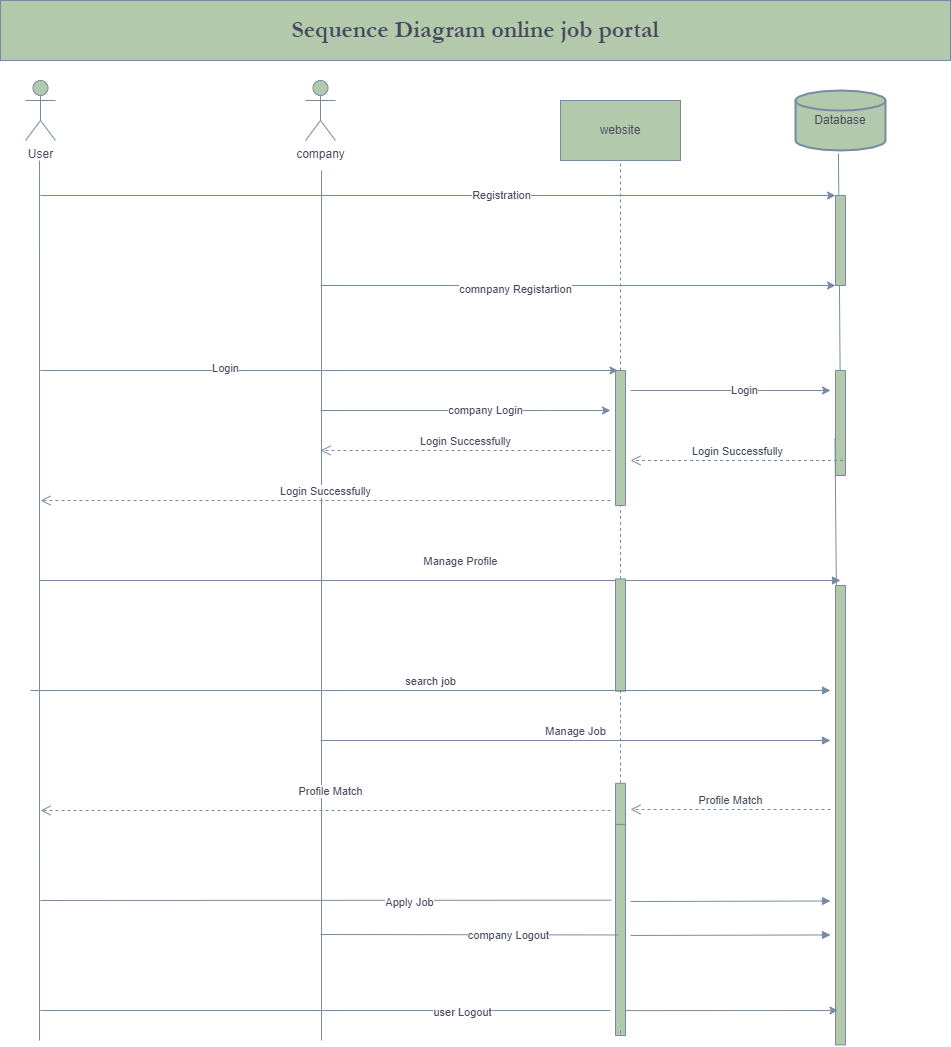

The diagram above was exported from draw.io. Its source (the exported page's mxGraphModel, read from the mxfile embedded in the PNG):
<mxGraphModel dx="1038" dy="2283" grid="1" gridSize="10" guides="1" tooltips="1" connect="1" arrows="1" fold="1" page="1" pageScale="1" pageWidth="1100" pageHeight="1700" math="0" shadow="0">
  <root>
    <mxCell id="0" />
    <mxCell id="1" parent="0" />
    <mxCell id="wesERZzDjITpm6wLQPXy-3" value="website" style="rounded=0;whiteSpace=wrap;html=1;fillColor=#B2C9AB;strokeColor=#788AA3;fontColor=#46495D;" parent="1" vertex="1">
      <mxGeometry x="640" y="80" width="120" height="60" as="geometry" />
    </mxCell>
    <mxCell id="wesERZzDjITpm6wLQPXy-13" value="" style="endArrow=none;dashed=1;html=1;rounded=0;fontFamily=Helvetica;startArrow=none;strokeColor=#788AA3;fontColor=#46495D;" parent="1" source="g85JyvxVD64kOqo1hOzG-16" edge="1">
      <mxGeometry width="50" height="50" relative="1" as="geometry">
        <mxPoint x="700" y="680" as="sourcePoint" />
        <mxPoint x="700" y="140" as="targetPoint" />
      </mxGeometry>
    </mxCell>
    <mxCell id="wesERZzDjITpm6wLQPXy-36" value="&lt;h1&gt;&lt;b&gt;Sequence Diagram online job portal&lt;/b&gt;&lt;/h1&gt;" style="rounded=0;whiteSpace=wrap;html=1;sketch=0;fontFamily=Garamond;fillColor=#B2C9AB;strokeColor=#788AA3;fontColor=#46495D;" parent="1" vertex="1">
      <mxGeometry x="80" y="-20" width="950" height="60" as="geometry" />
    </mxCell>
    <mxCell id="g85JyvxVD64kOqo1hOzG-1" value="User" style="shape=umlActor;verticalLabelPosition=bottom;verticalAlign=top;html=1;outlineConnect=0;fillColor=#B2C9AB;strokeColor=#788AA3;fontColor=#46495D;" vertex="1" parent="1">
      <mxGeometry x="105" y="60" width="30" height="60" as="geometry" />
    </mxCell>
    <mxCell id="g85JyvxVD64kOqo1hOzG-3" value="company" style="shape=umlActor;verticalLabelPosition=bottom;verticalAlign=top;html=1;outlineConnect=0;fillColor=#B2C9AB;strokeColor=#788AA3;fontColor=#46495D;" vertex="1" parent="1">
      <mxGeometry x="385" y="60" width="30" height="60" as="geometry" />
    </mxCell>
    <mxCell id="g85JyvxVD64kOqo1hOzG-5" value="" style="endArrow=none;html=1;rounded=0;entryX=0.644;entryY=1.05;entryDx=0;entryDy=0;entryPerimeter=0;startArrow=none;strokeColor=#788AA3;fontColor=#46495D;" edge="1" parent="1" source="g85JyvxVD64kOqo1hOzG-10">
      <mxGeometry width="50" height="50" relative="1" as="geometry">
        <mxPoint x="920" y="672" as="sourcePoint" />
        <mxPoint x="917.96" y="133" as="targetPoint" />
      </mxGeometry>
    </mxCell>
    <mxCell id="g85JyvxVD64kOqo1hOzG-6" value="" style="endArrow=none;html=1;rounded=0;strokeColor=#788AA3;fontColor=#46495D;" edge="1" parent="1">
      <mxGeometry width="50" height="50" relative="1" as="geometry">
        <mxPoint x="401" y="1020" as="sourcePoint" />
        <mxPoint x="401" y="150" as="targetPoint" />
      </mxGeometry>
    </mxCell>
    <mxCell id="g85JyvxVD64kOqo1hOzG-7" value="" style="endArrow=none;html=1;rounded=0;entryX=0.644;entryY=1.05;entryDx=0;entryDy=0;entryPerimeter=0;strokeColor=#788AA3;fontColor=#46495D;" edge="1" parent="1">
      <mxGeometry width="50" height="50" relative="1" as="geometry">
        <mxPoint x="119" y="1020" as="sourcePoint" />
        <mxPoint x="118.98000000000002" y="140" as="targetPoint" />
      </mxGeometry>
    </mxCell>
    <mxCell id="g85JyvxVD64kOqo1hOzG-8" value="" style="rounded=0;whiteSpace=wrap;html=1;rotation=90;fillColor=#B2C9AB;strokeColor=#788AA3;fontColor=#46495D;" vertex="1" parent="1">
      <mxGeometry x="875" y="215" width="90" height="10" as="geometry" />
    </mxCell>
    <mxCell id="g85JyvxVD64kOqo1hOzG-9" value="Database" style="strokeWidth=2;html=1;shape=mxgraph.flowchart.database;whiteSpace=wrap;fillColor=#B2C9AB;strokeColor=#788AA3;fontColor=#46495D;" vertex="1" parent="1">
      <mxGeometry x="875" y="70" width="90" height="60" as="geometry" />
    </mxCell>
    <mxCell id="g85JyvxVD64kOqo1hOzG-10" value="" style="rounded=0;whiteSpace=wrap;html=1;rotation=90;fillColor=#B2C9AB;strokeColor=#788AA3;fontColor=#46495D;" vertex="1" parent="1">
      <mxGeometry x="867.5" y="397.5" width="105" height="10" as="geometry" />
    </mxCell>
    <mxCell id="g85JyvxVD64kOqo1hOzG-11" value="" style="endArrow=none;html=1;rounded=0;entryX=0.644;entryY=1.05;entryDx=0;entryDy=0;entryPerimeter=0;exitX=1;exitY=0.5;exitDx=0;exitDy=0;strokeColor=#788AA3;fontColor=#46495D;" edge="1" parent="1" source="g85JyvxVD64kOqo1hOzG-30" target="g85JyvxVD64kOqo1hOzG-10">
      <mxGeometry width="50" height="50" relative="1" as="geometry">
        <mxPoint x="920" y="1040" as="sourcePoint" />
        <mxPoint x="917.96" y="133" as="targetPoint" />
      </mxGeometry>
    </mxCell>
    <mxCell id="g85JyvxVD64kOqo1hOzG-13" value="" style="endArrow=classic;html=1;rounded=0;entryX=0;entryY=1;entryDx=0;entryDy=0;strokeColor=#788AA3;fontColor=#46495D;" edge="1" parent="1" target="g85JyvxVD64kOqo1hOzG-8">
      <mxGeometry width="50" height="50" relative="1" as="geometry">
        <mxPoint x="120" y="175" as="sourcePoint" />
        <mxPoint x="910" y="170" as="targetPoint" />
      </mxGeometry>
    </mxCell>
    <mxCell id="g85JyvxVD64kOqo1hOzG-56" value="Registration" style="edgeLabel;html=1;align=center;verticalAlign=middle;resizable=0;points=[];fontColor=#46495D;" vertex="1" connectable="0" parent="g85JyvxVD64kOqo1hOzG-13">
      <mxGeometry x="0.1567" y="1" relative="1" as="geometry">
        <mxPoint as="offset" />
      </mxGeometry>
    </mxCell>
    <mxCell id="g85JyvxVD64kOqo1hOzG-14" value="" style="endArrow=classic;html=1;rounded=0;entryX=1;entryY=1;entryDx=0;entryDy=0;strokeColor=#788AA3;fontColor=#46495D;" edge="1" parent="1" target="g85JyvxVD64kOqo1hOzG-8">
      <mxGeometry width="50" height="50" relative="1" as="geometry">
        <mxPoint x="400" y="265" as="sourcePoint" />
        <mxPoint x="925" y="185" as="targetPoint" />
      </mxGeometry>
    </mxCell>
    <mxCell id="g85JyvxVD64kOqo1hOzG-15" value="comnpany Registartion" style="edgeLabel;html=1;align=center;verticalAlign=middle;resizable=0;points=[];fontColor=#46495D;" vertex="1" connectable="0" parent="g85JyvxVD64kOqo1hOzG-14">
      <mxGeometry x="-0.2474" y="-3" relative="1" as="geometry">
        <mxPoint as="offset" />
      </mxGeometry>
    </mxCell>
    <mxCell id="g85JyvxVD64kOqo1hOzG-16" value="" style="rounded=0;whiteSpace=wrap;html=1;rotation=90;fillColor=#B2C9AB;strokeColor=#788AA3;fontColor=#46495D;" vertex="1" parent="1">
      <mxGeometry x="632.5" y="412.5" width="135" height="10" as="geometry" />
    </mxCell>
    <mxCell id="g85JyvxVD64kOqo1hOzG-17" value="" style="endArrow=none;dashed=1;html=1;rounded=0;fontFamily=Helvetica;startArrow=none;strokeColor=#788AA3;fontColor=#46495D;" edge="1" parent="1" source="g85JyvxVD64kOqo1hOzG-28" target="g85JyvxVD64kOqo1hOzG-16">
      <mxGeometry width="50" height="50" relative="1" as="geometry">
        <mxPoint x="700" y="840" as="sourcePoint" />
        <mxPoint x="700" y="140" as="targetPoint" />
      </mxGeometry>
    </mxCell>
    <mxCell id="g85JyvxVD64kOqo1hOzG-18" value="" style="endArrow=classic;html=1;rounded=0;entryX=0;entryY=0.75;entryDx=0;entryDy=0;strokeColor=#788AA3;fontColor=#46495D;" edge="1" parent="1" target="g85JyvxVD64kOqo1hOzG-16">
      <mxGeometry width="50" height="50" relative="1" as="geometry">
        <mxPoint x="120" y="350" as="sourcePoint" />
        <mxPoint x="690" y="350" as="targetPoint" />
      </mxGeometry>
    </mxCell>
    <mxCell id="g85JyvxVD64kOqo1hOzG-19" value="Login" style="edgeLabel;html=1;align=center;verticalAlign=middle;resizable=0;points=[];fontColor=#46495D;" vertex="1" connectable="0" parent="g85JyvxVD64kOqo1hOzG-18">
      <mxGeometry x="-0.3621" y="3" relative="1" as="geometry">
        <mxPoint as="offset" />
      </mxGeometry>
    </mxCell>
    <mxCell id="g85JyvxVD64kOqo1hOzG-20" value="" style="endArrow=classic;html=1;rounded=0;strokeColor=#788AA3;fontColor=#46495D;" edge="1" parent="1">
      <mxGeometry width="50" height="50" relative="1" as="geometry">
        <mxPoint x="400" y="390" as="sourcePoint" />
        <mxPoint x="690" y="390" as="targetPoint" />
        <Array as="points">
          <mxPoint x="630" y="390" />
        </Array>
      </mxGeometry>
    </mxCell>
    <mxCell id="g85JyvxVD64kOqo1hOzG-57" value="company Login" style="edgeLabel;html=1;align=center;verticalAlign=middle;resizable=0;points=[];fontColor=#46495D;" vertex="1" connectable="0" parent="g85JyvxVD64kOqo1hOzG-20">
      <mxGeometry x="0.1297" y="1" relative="1" as="geometry">
        <mxPoint as="offset" />
      </mxGeometry>
    </mxCell>
    <mxCell id="g85JyvxVD64kOqo1hOzG-22" value="Login Successfully" style="html=1;verticalAlign=bottom;endArrow=open;dashed=1;endSize=8;rounded=0;strokeColor=#788AA3;fontColor=#46495D;" edge="1" parent="1">
      <mxGeometry relative="1" as="geometry">
        <mxPoint x="690" y="430" as="sourcePoint" />
        <mxPoint x="400" y="430" as="targetPoint" />
        <Array as="points" />
      </mxGeometry>
    </mxCell>
    <mxCell id="g85JyvxVD64kOqo1hOzG-23" value="Login Successfully" style="html=1;verticalAlign=bottom;endArrow=open;dashed=1;endSize=8;rounded=0;strokeColor=#788AA3;fontColor=#46495D;" edge="1" parent="1">
      <mxGeometry relative="1" as="geometry">
        <mxPoint x="690" y="480" as="sourcePoint" />
        <mxPoint x="120" y="480" as="targetPoint" />
        <Array as="points" />
      </mxGeometry>
    </mxCell>
    <mxCell id="g85JyvxVD64kOqo1hOzG-24" value="Login Successfully" style="html=1;verticalAlign=bottom;endArrow=open;dashed=1;endSize=8;rounded=0;strokeColor=#788AA3;fontColor=#46495D;" edge="1" parent="1">
      <mxGeometry relative="1" as="geometry">
        <mxPoint x="922.5" y="440" as="sourcePoint" />
        <mxPoint x="710" y="440" as="targetPoint" />
        <Array as="points" />
      </mxGeometry>
    </mxCell>
    <mxCell id="g85JyvxVD64kOqo1hOzG-25" value="Manage Profile" style="html=1;verticalAlign=bottom;endArrow=block;rounded=0;strokeColor=#788AA3;fontColor=#46495D;" edge="1" parent="1">
      <mxGeometry x="0.0512" y="10" width="80" relative="1" as="geometry">
        <mxPoint x="119" y="560" as="sourcePoint" />
        <mxPoint x="920" y="560" as="targetPoint" />
        <mxPoint as="offset" />
      </mxGeometry>
    </mxCell>
    <mxCell id="g85JyvxVD64kOqo1hOzG-28" value="" style="rounded=0;whiteSpace=wrap;html=1;rotation=90;fillColor=#B2C9AB;strokeColor=#788AA3;fontColor=#46495D;" vertex="1" parent="1">
      <mxGeometry x="643.91" y="609.53" width="112.19" height="10" as="geometry" />
    </mxCell>
    <mxCell id="g85JyvxVD64kOqo1hOzG-29" value="" style="endArrow=none;dashed=1;html=1;rounded=0;fontFamily=Helvetica;startArrow=none;strokeColor=#788AA3;fontColor=#46495D;" edge="1" parent="1" source="g85JyvxVD64kOqo1hOzG-36" target="g85JyvxVD64kOqo1hOzG-28">
      <mxGeometry width="50" height="50" relative="1" as="geometry">
        <mxPoint x="700" y="1010" as="sourcePoint" />
        <mxPoint x="700" y="485" as="targetPoint" />
      </mxGeometry>
    </mxCell>
    <mxCell id="g85JyvxVD64kOqo1hOzG-30" value="" style="rounded=0;whiteSpace=wrap;html=1;rotation=90;fillColor=#B2C9AB;strokeColor=#788AA3;fontColor=#46495D;" vertex="1" parent="1">
      <mxGeometry x="690.32" y="789.69" width="459.37" height="10" as="geometry" />
    </mxCell>
    <mxCell id="g85JyvxVD64kOqo1hOzG-34" value="Manage Job" style="html=1;verticalAlign=bottom;endArrow=block;rounded=1;sketch=0;curved=0;strokeColor=#788AA3;fontColor=#46495D;" edge="1" parent="1">
      <mxGeometry width="80" relative="1" as="geometry">
        <mxPoint x="400" y="720" as="sourcePoint" />
        <mxPoint x="910" y="720" as="targetPoint" />
      </mxGeometry>
    </mxCell>
    <mxCell id="g85JyvxVD64kOqo1hOzG-36" value="" style="rounded=0;whiteSpace=wrap;html=1;rotation=90;fillColor=#B2C9AB;strokeColor=#788AA3;fontColor=#46495D;" vertex="1" parent="1">
      <mxGeometry x="678.91" y="778.91" width="42.19" height="10" as="geometry" />
    </mxCell>
    <mxCell id="g85JyvxVD64kOqo1hOzG-37" value="" style="endArrow=none;dashed=1;html=1;rounded=0;fontFamily=Helvetica;startArrow=none;strokeColor=#788AA3;fontColor=#46495D;" edge="1" parent="1" source="g85JyvxVD64kOqo1hOzG-38" target="g85JyvxVD64kOqo1hOzG-36">
      <mxGeometry width="50" height="50" relative="1" as="geometry">
        <mxPoint x="700" y="1010" as="sourcePoint" />
        <mxPoint x="700.0043336270305" y="670.625" as="targetPoint" />
      </mxGeometry>
    </mxCell>
    <mxCell id="g85JyvxVD64kOqo1hOzG-38" value="" style="rounded=0;whiteSpace=wrap;html=1;rotation=90;fillColor=#B2C9AB;strokeColor=#788AA3;fontColor=#46495D;" vertex="1" parent="1">
      <mxGeometry x="594.45" y="904.46" width="211.1" height="10" as="geometry" />
    </mxCell>
    <mxCell id="g85JyvxVD64kOqo1hOzG-39" value="" style="endArrow=none;dashed=1;html=1;rounded=0;fontFamily=Helvetica;strokeColor=#788AA3;fontColor=#46495D;" edge="1" parent="1" target="g85JyvxVD64kOqo1hOzG-38">
      <mxGeometry width="50" height="50" relative="1" as="geometry">
        <mxPoint x="700" y="1010" as="sourcePoint" />
        <mxPoint x="699.9954665177586" y="805.0050000000001" as="targetPoint" />
      </mxGeometry>
    </mxCell>
    <mxCell id="g85JyvxVD64kOqo1hOzG-40" value="Profile Match" style="html=1;verticalAlign=bottom;endArrow=open;dashed=1;endSize=8;rounded=1;sketch=0;curved=0;strokeColor=#788AA3;fontColor=#46495D;" edge="1" parent="1">
      <mxGeometry x="-0.0175" y="-10" relative="1" as="geometry">
        <mxPoint x="690" y="790" as="sourcePoint" />
        <mxPoint x="120" y="790" as="targetPoint" />
        <Array as="points">
          <mxPoint x="680" y="790" />
        </Array>
        <mxPoint as="offset" />
      </mxGeometry>
    </mxCell>
    <mxCell id="g85JyvxVD64kOqo1hOzG-41" value="Profile Match" style="html=1;verticalAlign=bottom;endArrow=open;dashed=1;endSize=8;rounded=1;sketch=0;curved=0;strokeColor=#788AA3;fontColor=#46495D;" edge="1" parent="1">
      <mxGeometry relative="1" as="geometry">
        <mxPoint x="910" y="789" as="sourcePoint" />
        <mxPoint x="710" y="789" as="targetPoint" />
      </mxGeometry>
    </mxCell>
    <mxCell id="g85JyvxVD64kOqo1hOzG-44" value="search job" style="html=1;verticalAlign=bottom;endArrow=block;rounded=1;sketch=0;curved=0;strokeColor=#788AA3;fontColor=#46495D;" edge="1" parent="1">
      <mxGeometry width="80" relative="1" as="geometry">
        <mxPoint x="110" y="670" as="sourcePoint" />
        <mxPoint x="910" y="670" as="targetPoint" />
      </mxGeometry>
    </mxCell>
    <mxCell id="g85JyvxVD64kOqo1hOzG-47" value="" style="html=1;verticalAlign=bottom;endArrow=block;rounded=1;sketch=0;curved=0;strokeColor=#788AA3;fontColor=#46495D;" edge="1" parent="1">
      <mxGeometry x="0.4994" y="24" width="80" relative="1" as="geometry">
        <mxPoint x="710" y="881" as="sourcePoint" />
        <mxPoint x="910" y="880.5" as="targetPoint" />
        <mxPoint as="offset" />
      </mxGeometry>
    </mxCell>
    <mxCell id="g85JyvxVD64kOqo1hOzG-49" value="" style="endArrow=none;html=1;rounded=1;sketch=0;curved=0;entryX=0.359;entryY=1.42;entryDx=0;entryDy=0;entryPerimeter=0;strokeColor=#788AA3;fontColor=#46495D;" edge="1" parent="1" target="g85JyvxVD64kOqo1hOzG-38">
      <mxGeometry width="50" height="50" relative="1" as="geometry">
        <mxPoint x="120" y="880" as="sourcePoint" />
        <mxPoint x="170" y="830" as="targetPoint" />
      </mxGeometry>
    </mxCell>
    <mxCell id="g85JyvxVD64kOqo1hOzG-50" value="Apply Job" style="edgeLabel;html=1;align=center;verticalAlign=middle;resizable=0;points=[];fontColor=#46495D;" vertex="1" connectable="0" parent="g85JyvxVD64kOqo1hOzG-49">
      <mxGeometry x="0.2887" y="-2" relative="1" as="geometry">
        <mxPoint as="offset" />
      </mxGeometry>
    </mxCell>
    <mxCell id="g85JyvxVD64kOqo1hOzG-51" value="" style="html=1;verticalAlign=bottom;endArrow=block;rounded=1;sketch=0;curved=0;strokeColor=#788AA3;fontColor=#46495D;" edge="1" parent="1">
      <mxGeometry x="0.4994" y="24" width="80" relative="1" as="geometry">
        <mxPoint x="710" y="914.96" as="sourcePoint" />
        <mxPoint x="910" y="914.46" as="targetPoint" />
        <mxPoint as="offset" />
      </mxGeometry>
    </mxCell>
    <mxCell id="g85JyvxVD64kOqo1hOzG-52" value="" style="endArrow=none;html=1;rounded=1;sketch=0;curved=0;strokeColor=#788AA3;fontColor=#46495D;" edge="1" parent="1">
      <mxGeometry width="50" height="50" relative="1" as="geometry">
        <mxPoint x="400" y="914" as="sourcePoint" />
        <mxPoint x="697.8199999999999" y="914.46" as="targetPoint" />
      </mxGeometry>
    </mxCell>
    <mxCell id="g85JyvxVD64kOqo1hOzG-53" value="company Logout" style="edgeLabel;html=1;align=center;verticalAlign=middle;resizable=0;points=[];fontColor=#46495D;" vertex="1" connectable="0" parent="g85JyvxVD64kOqo1hOzG-52">
      <mxGeometry x="0.2612" relative="1" as="geometry">
        <mxPoint as="offset" />
      </mxGeometry>
    </mxCell>
    <mxCell id="g85JyvxVD64kOqo1hOzG-54" value="" style="endArrow=classic;html=1;rounded=1;sketch=0;curved=0;exitX=0.882;exitY=0.06;exitDx=0;exitDy=0;exitPerimeter=0;strokeColor=#788AA3;fontColor=#46495D;" edge="1" parent="1" source="g85JyvxVD64kOqo1hOzG-38">
      <mxGeometry width="50" height="50" relative="1" as="geometry">
        <mxPoint x="710" y="990" as="sourcePoint" />
        <mxPoint x="917.5" y="990" as="targetPoint" />
      </mxGeometry>
    </mxCell>
    <mxCell id="g85JyvxVD64kOqo1hOzG-55" value="" style="endArrow=none;html=1;rounded=1;sketch=0;curved=0;strokeColor=#788AA3;fontColor=#46495D;" edge="1" parent="1">
      <mxGeometry width="50" height="50" relative="1" as="geometry">
        <mxPoint x="120" y="990" as="sourcePoint" />
        <mxPoint x="690" y="990" as="targetPoint" />
      </mxGeometry>
    </mxCell>
    <mxCell id="g85JyvxVD64kOqo1hOzG-63" value="user Logout" style="edgeLabel;html=1;align=center;verticalAlign=middle;resizable=0;points=[];fontColor=#46495D;" vertex="1" connectable="0" parent="g85JyvxVD64kOqo1hOzG-55">
      <mxGeometry x="0.4765" y="-1" relative="1" as="geometry">
        <mxPoint as="offset" />
      </mxGeometry>
    </mxCell>
    <mxCell id="g85JyvxVD64kOqo1hOzG-58" value="" style="endArrow=classic;html=1;rounded=0;strokeColor=#788AA3;fontColor=#46495D;" edge="1" parent="1">
      <mxGeometry width="50" height="50" relative="1" as="geometry">
        <mxPoint x="710" y="370" as="sourcePoint" />
        <mxPoint x="910" y="370" as="targetPoint" />
        <Array as="points" />
      </mxGeometry>
    </mxCell>
    <mxCell id="g85JyvxVD64kOqo1hOzG-59" value="Login" style="edgeLabel;html=1;align=center;verticalAlign=middle;resizable=0;points=[];fontColor=#46495D;" vertex="1" connectable="0" parent="g85JyvxVD64kOqo1hOzG-58">
      <mxGeometry x="0.1297" y="1" relative="1" as="geometry">
        <mxPoint as="offset" />
      </mxGeometry>
    </mxCell>
  </root>
</mxGraphModel>